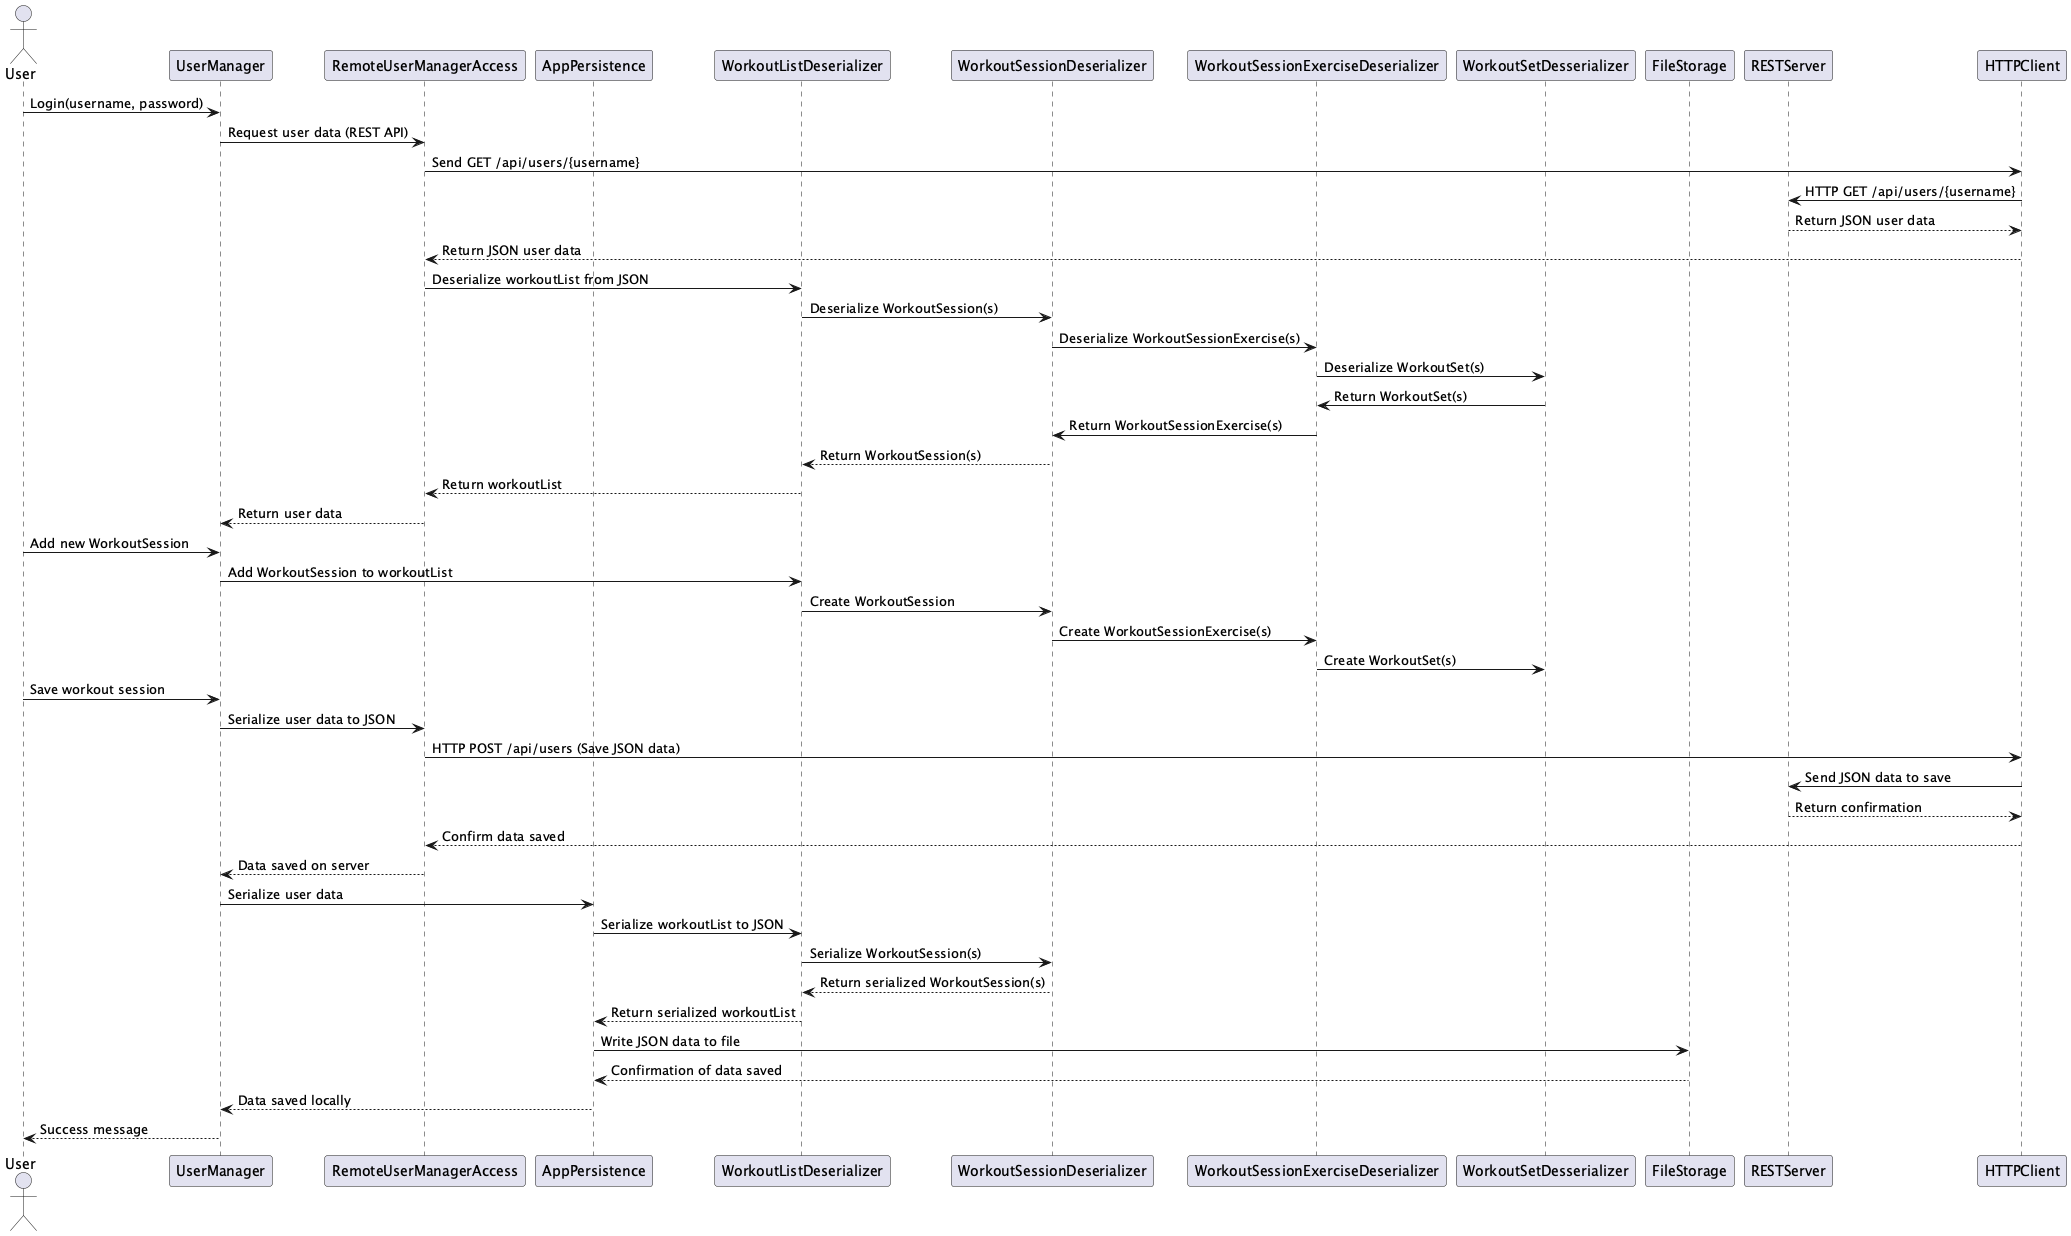

The diagram above was rendered by PlantUML. Its source (embedded in the PNG):
@startuml SequenceDiagramR3
actor User

participant "UserManager" as UM
participant "RemoteUserManagerAccess" as RUMA
participant "AppPersistence" as AP
participant "WorkoutListDeserializer" as WLD
participant "WorkoutSessionDeserializer" as WSD
participant "WorkoutSessionExerciseDeserializer" as WSED
participant "WorkoutSetDesserializer" as WOSD
participant "FileStorage" as FS
participant "RESTServer" as RS
participant "HTTPClient" as HC

User -> UM: Login(username, password)
UM -> RUMA: Request user data (REST API)
RUMA -> HC: Send GET /api/users/{username}
HC -> RS: HTTP GET /api/users/{username}
RS --> HC: Return JSON user data
HC --> RUMA: Return JSON user data
RUMA -> WLD: Deserialize workoutList from JSON
WLD -> WSD: Deserialize WorkoutSession(s)
WSD -> WSED: Deserialize WorkoutSessionExercise(s)
WSED -> WOSD: Deserialize WorkoutSet(s)
WOSD -> WSED: Return WorkoutSet(s)
WSED -> WSD: Return WorkoutSessionExercise(s)
WSD --> WLD: Return WorkoutSession(s)
WLD --> RUMA: Return workoutList
RUMA --> UM: Return user data

User -> UM: Add new WorkoutSession
UM -> WLD: Add WorkoutSession to workoutList
WLD -> WSD: Create WorkoutSession
WSD -> WSED: Create WorkoutSessionExercise(s)
WSED -> WOSD: Create WorkoutSet(s)

User -> UM: Save workout session
UM -> RUMA: Serialize user data to JSON
RUMA -> HC: HTTP POST /api/users (Save JSON data)
HC -> RS: Send JSON data to save
RS --> HC: Return confirmation
HC --> RUMA: Confirm data saved
RUMA --> UM: Data saved on server

UM -> AP: Serialize user data
AP -> WLD: Serialize workoutList to JSON
WLD -> WSD: Serialize WorkoutSession(s)
WSD --> WLD: Return serialized WorkoutSession(s)
WLD --> AP: Return serialized workoutList
AP -> FS: Write JSON data to file
FS --> AP: Confirmation of data saved
AP --> UM: Data saved locally


UM --> User: Success message
@enduml